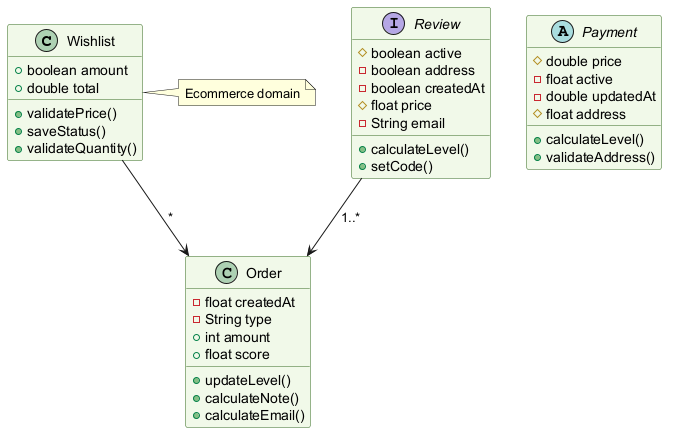

The diagram above was rendered by PlantUML. Its source (embedded in the PNG):
@startuml
skinparam backgroundColor #FFFFFF
skinparam classBackgroundColor #F1F8E9
skinparam classBorderColor #33691E
class Wishlist {
  +boolean amount
  +double total
  +validatePrice()
  +saveStatus()
  +validateQuantity()
}
class Order {
  -float createdAt
  -String type
  +int amount
  +float score
  +updateLevel()
  +calculateNote()
  +calculateEmail()
}
abstract class Payment {
  #double price
  -float active
  -double updatedAt
  #float address
  +calculateLevel()
  +validateAddress()
}
interface Review {
  #boolean active
  -boolean address
  -boolean createdAt
  #float price
  -String email
  +calculateLevel()
  +setCode()
}
Review --> Order : "1..*"
Wishlist --> Order : "*"
note right of Wishlist : Ecommerce domain
@enduml